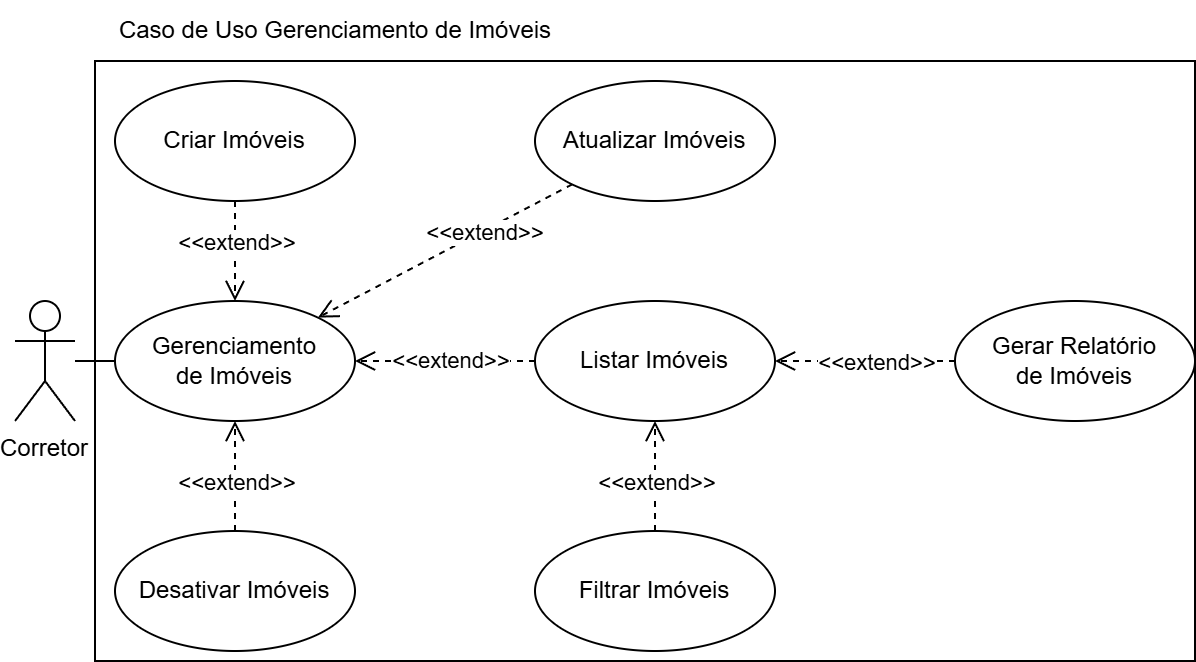

The diagram above was exported from draw.io. Its source (the exported page's mxGraphModel, read from the mxfile embedded in the PNG):
<mxGraphModel dx="870" dy="439" grid="1" gridSize="10" guides="1" tooltips="1" connect="1" arrows="1" fold="1" page="1" pageScale="1" pageWidth="827" pageHeight="1169" math="0" shadow="0">
  <root>
    <mxCell id="0" />
    <mxCell id="1" parent="0" />
    <mxCell id="C42wdxVz37f3qtTV1L6x-12" value="" style="rounded=0;whiteSpace=wrap;html=1;" vertex="1" parent="1">
      <mxGeometry x="570" y="320" width="550" height="300" as="geometry" />
    </mxCell>
    <mxCell id="C42wdxVz37f3qtTV1L6x-13" value="" style="endArrow=open;startArrow=none;endFill=0;startFill=0;endSize=8;html=1;verticalAlign=bottom;dashed=1;labelBackgroundColor=none;rounded=0;exitX=0;exitY=0.5;exitDx=0;exitDy=0;entryX=1;entryY=0.5;entryDx=0;entryDy=0;" edge="1" parent="1" source="C42wdxVz37f3qtTV1L6x-18" target="C42wdxVz37f3qtTV1L6x-16">
      <mxGeometry width="160" relative="1" as="geometry">
        <mxPoint x="920" y="580.02" as="sourcePoint" />
        <mxPoint x="774" y="641" as="targetPoint" />
      </mxGeometry>
    </mxCell>
    <mxCell id="C42wdxVz37f3qtTV1L6x-28" value="&lt;span style=&quot;&quot;&gt;&amp;lt;&amp;lt;extend&amp;gt;&amp;gt;&lt;/span&gt;" style="edgeLabel;html=1;align=center;verticalAlign=middle;resizable=0;points=[];labelBackgroundColor=#FFFFFF;" vertex="1" connectable="0" parent="C42wdxVz37f3qtTV1L6x-13">
      <mxGeometry x="0.1028" y="-1" relative="1" as="geometry">
        <mxPoint x="7" as="offset" />
      </mxGeometry>
    </mxCell>
    <mxCell id="C42wdxVz37f3qtTV1L6x-14" value="Corretor" style="shape=umlActor;verticalLabelPosition=bottom;verticalAlign=top;" vertex="1" parent="1">
      <mxGeometry x="530" y="440" width="30" height="60" as="geometry" />
    </mxCell>
    <mxCell id="C42wdxVz37f3qtTV1L6x-15" value="Criar&amp;nbsp;&lt;span style=&quot;text-wrap-mode: nowrap;&quot;&gt;Imóveis&lt;/span&gt;" style="ellipse;whiteSpace=wrap;html=1;" vertex="1" parent="1">
      <mxGeometry x="580" y="330" width="120" height="60" as="geometry" />
    </mxCell>
    <mxCell id="C42wdxVz37f3qtTV1L6x-16" value="Gerenciamento de&amp;nbsp;&lt;span style=&quot;text-wrap-mode: nowrap;&quot;&gt;Imóveis&lt;/span&gt;" style="ellipse;whiteSpace=wrap;html=1;" vertex="1" parent="1">
      <mxGeometry x="580" y="440" width="120" height="60" as="geometry" />
    </mxCell>
    <mxCell id="C42wdxVz37f3qtTV1L6x-17" value="Atualizar&amp;nbsp;&lt;span style=&quot;text-wrap-mode: nowrap;&quot;&gt;Imóveis&lt;/span&gt;" style="ellipse;whiteSpace=wrap;html=1;" vertex="1" parent="1">
      <mxGeometry x="790" y="330" width="120" height="60" as="geometry" />
    </mxCell>
    <mxCell id="C42wdxVz37f3qtTV1L6x-18" value="Listar&amp;nbsp;&lt;span style=&quot;text-wrap-mode: nowrap;&quot;&gt;Imóveis&lt;/span&gt;" style="ellipse;whiteSpace=wrap;html=1;" vertex="1" parent="1">
      <mxGeometry x="790" y="440" width="120" height="60" as="geometry" />
    </mxCell>
    <mxCell id="C42wdxVz37f3qtTV1L6x-19" value="" style="endArrow=none;html=1;rounded=0;entryX=0;entryY=0.5;entryDx=0;entryDy=0;" edge="1" parent="1" source="C42wdxVz37f3qtTV1L6x-14" target="C42wdxVz37f3qtTV1L6x-16">
      <mxGeometry width="50" height="50" relative="1" as="geometry">
        <mxPoint x="535" y="461" as="sourcePoint" />
        <mxPoint x="710" y="390" as="targetPoint" />
      </mxGeometry>
    </mxCell>
    <mxCell id="C42wdxVz37f3qtTV1L6x-20" value="" style="endArrow=open;startArrow=none;endFill=0;startFill=0;endSize=8;html=1;verticalAlign=bottom;dashed=1;labelBackgroundColor=none;rounded=0;" edge="1" parent="1" source="C42wdxVz37f3qtTV1L6x-17" target="C42wdxVz37f3qtTV1L6x-16">
      <mxGeometry width="160" relative="1" as="geometry">
        <mxPoint x="963" y="621" as="sourcePoint" />
        <mxPoint x="814" y="569" as="targetPoint" />
      </mxGeometry>
    </mxCell>
    <mxCell id="C42wdxVz37f3qtTV1L6x-29" value="&lt;span style=&quot;&quot;&gt;&amp;lt;&amp;lt;extend&amp;gt;&amp;gt;&lt;/span&gt;" style="edgeLabel;html=1;align=center;verticalAlign=middle;resizable=0;points=[];labelBackgroundColor=#FFFFFF;" vertex="1" connectable="0" parent="C42wdxVz37f3qtTV1L6x-20">
      <mxGeometry x="-0.3042" y="1" relative="1" as="geometry">
        <mxPoint as="offset" />
      </mxGeometry>
    </mxCell>
    <mxCell id="C42wdxVz37f3qtTV1L6x-21" value="Caso de Uso Gerenciamento de Imóveis" style="text;html=1;align=center;verticalAlign=middle;resizable=0;points=[];autosize=1;strokeColor=none;fillColor=none;" vertex="1" parent="1">
      <mxGeometry x="570" y="290" width="240" height="30" as="geometry" />
    </mxCell>
    <mxCell id="C42wdxVz37f3qtTV1L6x-22" value="" style="endArrow=open;startArrow=none;endFill=0;startFill=0;endSize=8;html=1;verticalAlign=bottom;dashed=1;labelBackgroundColor=none;rounded=0;entryX=0.5;entryY=0;entryDx=0;entryDy=0;exitX=0.5;exitY=1;exitDx=0;exitDy=0;" edge="1" parent="1" source="C42wdxVz37f3qtTV1L6x-15" target="C42wdxVz37f3qtTV1L6x-16">
      <mxGeometry width="160" relative="1" as="geometry">
        <mxPoint x="810" y="360" as="sourcePoint" />
        <mxPoint x="675" y="428" as="targetPoint" />
      </mxGeometry>
    </mxCell>
    <mxCell id="C42wdxVz37f3qtTV1L6x-27" value="&lt;span style=&quot;&quot;&gt;&amp;lt;&amp;lt;extend&amp;gt;&amp;gt;&lt;/span&gt;" style="edgeLabel;html=1;align=center;verticalAlign=middle;resizable=0;points=[];labelBackgroundColor=#FFFFFF;" vertex="1" connectable="0" parent="C42wdxVz37f3qtTV1L6x-22">
      <mxGeometry x="-0.025" y="3" relative="1" as="geometry">
        <mxPoint x="-3" y="-4" as="offset" />
      </mxGeometry>
    </mxCell>
    <mxCell id="C42wdxVz37f3qtTV1L6x-23" value="Desativar&amp;nbsp;&lt;span style=&quot;text-wrap-mode: nowrap;&quot;&gt;Imóveis&lt;/span&gt;" style="ellipse;whiteSpace=wrap;html=1;" vertex="1" parent="1">
      <mxGeometry x="580" y="555" width="120" height="60" as="geometry" />
    </mxCell>
    <mxCell id="C42wdxVz37f3qtTV1L6x-25" value="" style="endArrow=open;startArrow=none;endFill=0;startFill=0;endSize=8;html=1;verticalAlign=bottom;dashed=1;labelBackgroundColor=none;rounded=0;exitX=0.5;exitY=0;exitDx=0;exitDy=0;entryX=0.5;entryY=1;entryDx=0;entryDy=0;" edge="1" parent="1" source="C42wdxVz37f3qtTV1L6x-23" target="C42wdxVz37f3qtTV1L6x-16">
      <mxGeometry width="160" relative="1" as="geometry">
        <mxPoint x="848" y="604" as="sourcePoint" />
        <mxPoint x="660" y="585" as="targetPoint" />
      </mxGeometry>
    </mxCell>
    <mxCell id="C42wdxVz37f3qtTV1L6x-26" value="&lt;span style=&quot;&quot;&gt;&amp;lt;&amp;lt;extend&amp;gt;&amp;gt;&lt;/span&gt;" style="edgeLabel;html=1;align=center;verticalAlign=middle;resizable=0;points=[];labelBackgroundColor=#FFFFFF;" vertex="1" connectable="0" parent="C42wdxVz37f3qtTV1L6x-25">
      <mxGeometry x="-0.2364" y="-3" relative="1" as="geometry">
        <mxPoint x="-3" y="-4" as="offset" />
      </mxGeometry>
    </mxCell>
    <mxCell id="C42wdxVz37f3qtTV1L6x-30" value="" style="endArrow=open;startArrow=none;endFill=0;startFill=0;endSize=8;html=1;verticalAlign=bottom;dashed=1;labelBackgroundColor=none;rounded=0;entryX=0.5;entryY=1;entryDx=0;entryDy=0;exitX=0.5;exitY=0;exitDx=0;exitDy=0;" edge="1" parent="1" source="C42wdxVz37f3qtTV1L6x-32" target="C42wdxVz37f3qtTV1L6x-18">
      <mxGeometry width="160" relative="1" as="geometry">
        <mxPoint x="920" y="470" as="sourcePoint" />
        <mxPoint x="960" y="460" as="targetPoint" />
      </mxGeometry>
    </mxCell>
    <mxCell id="C42wdxVz37f3qtTV1L6x-31" value="&lt;span style=&quot;&quot;&gt;&amp;lt;&amp;lt;extend&amp;gt;&amp;gt;&lt;/span&gt;" style="edgeLabel;html=1;align=center;verticalAlign=middle;resizable=0;points=[];labelBackgroundColor=#FFFFFF;" vertex="1" connectable="0" parent="C42wdxVz37f3qtTV1L6x-30">
      <mxGeometry x="-0.025" y="3" relative="1" as="geometry">
        <mxPoint x="3" y="2" as="offset" />
      </mxGeometry>
    </mxCell>
    <mxCell id="C42wdxVz37f3qtTV1L6x-32" value="Filtrar&amp;nbsp;&lt;span style=&quot;text-wrap-mode: nowrap;&quot;&gt;Imóveis&lt;/span&gt;" style="ellipse;whiteSpace=wrap;html=1;" vertex="1" parent="1">
      <mxGeometry x="790" y="555" width="120" height="60" as="geometry" />
    </mxCell>
    <mxCell id="C42wdxVz37f3qtTV1L6x-39" value="" style="endArrow=open;startArrow=none;endFill=0;startFill=0;endSize=8;html=1;verticalAlign=bottom;dashed=1;labelBackgroundColor=none;rounded=0;entryX=1;entryY=0.5;entryDx=0;entryDy=0;exitX=0;exitY=0.5;exitDx=0;exitDy=0;" edge="1" parent="1" source="C42wdxVz37f3qtTV1L6x-41" target="C42wdxVz37f3qtTV1L6x-18">
      <mxGeometry width="160" relative="1" as="geometry">
        <mxPoint x="1070" y="545" as="sourcePoint" />
        <mxPoint x="1070" y="490" as="targetPoint" />
      </mxGeometry>
    </mxCell>
    <mxCell id="C42wdxVz37f3qtTV1L6x-42" value="&amp;lt;&amp;lt;extend&amp;gt;&amp;gt;" style="edgeLabel;html=1;align=center;verticalAlign=middle;resizable=0;points=[];" vertex="1" connectable="0" parent="C42wdxVz37f3qtTV1L6x-39">
      <mxGeometry x="-0.181" y="1" relative="1" as="geometry">
        <mxPoint x="-3" y="-1" as="offset" />
      </mxGeometry>
    </mxCell>
    <mxCell id="C42wdxVz37f3qtTV1L6x-41" value="Gerar Relatório de&amp;nbsp;&lt;span style=&quot;text-wrap-mode: nowrap;&quot;&gt;Imóveis&lt;/span&gt;" style="ellipse;whiteSpace=wrap;html=1;" vertex="1" parent="1">
      <mxGeometry x="1000" y="440" width="120" height="60" as="geometry" />
    </mxCell>
  </root>
</mxGraphModel>